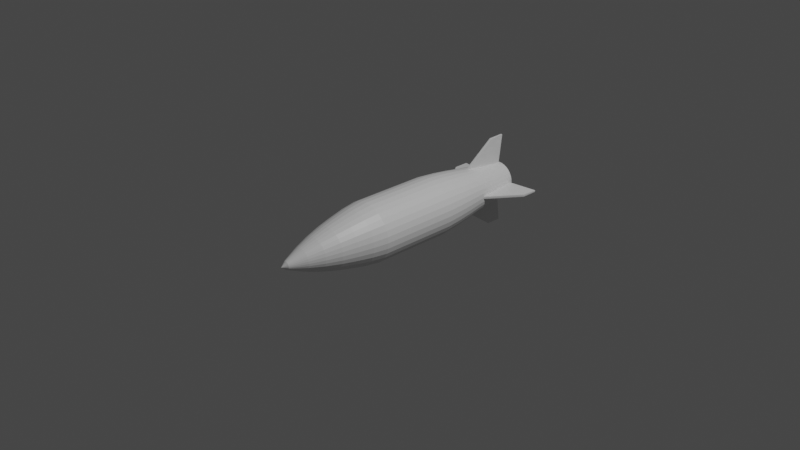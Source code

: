 # Source: bomb.blend  (saved by Blender 2.80.75; exported with 4.5.12 LTS)
import bpy
from mathutils import Matrix  # noqa: F401  (used for matrix-valued properties, if any)

bpy.ops.wm.read_factory_settings(use_empty=True)
scene = bpy.context.scene
scene.name = 'Scene'

# ---- collections
col_collection = bpy.data.collections.new('Collection'); scene.collection.children.link(col_collection)

# ---- materials (node trees are filled in below, after node groups)
mat_material = bpy.data.materials.new('Material')
mat_material.alpha_threshold = 0.0
mat_material.use_transparent_shadow = False
mat_material.line_color = (0.0, 0.0, 0.0, 1.0)

# ---- material node trees
mat_material.use_nodes = True; mat_material.node_tree.nodes.clear()
_N = mat_material.node_tree.nodes; _L = mat_material.node_tree.links
n0 = _N.new('ShaderNodeOutputMaterial'); n0.name = 'Material Output'; n0.location = (300, 300)
n1 = _N.new('ShaderNodeBsdfPrincipled'); n1.name = 'Principled BSDF'; n1.location = (10, 300)
n1.distribution = 'GGX'
n1.subsurface_method = 'BURLEY'
n1.inputs[2].default_value = 0.4
n1.inputs[3].default_value = 1.45
n1.inputs[27].default_value = (0.0, 0.0, 0.0, 1.0)
n1.inputs[28].default_value = 1.0
_L.new(n1.outputs[0], n0.inputs[0])
n0.is_active_output = True

# ---- world
world_world = bpy.data.worlds.new('World'); scene.world = world_world
world_world.use_nodes = True; world_world.node_tree.nodes.clear()
_N = world_world.node_tree.nodes; _L = world_world.node_tree.links
n0 = _N.new('ShaderNodeOutputWorld'); n0.name = 'World Output'; n0.location = (300, 300)
n1 = _N.new('ShaderNodeBackground'); n1.name = 'Background'; n1.location = (10, 300)
n1.inputs[0].default_value = (0.05088, 0.05088, 0.05088, 1.0)
_L.new(n1.outputs[0], n0.inputs[0])
n0.is_active_output = True
world_world.color = (0.05088, 0.05088, 0.05088)
world_world.use_sun_shadow = False
world_world.sun_shadow_jitter_overblur = 0.0

# ---- cameras
cam_camera = bpy.data.cameras.new('Camera')
cam_camera.clip_end = 100.0
cam_camera.ortho_scale = 7.314

# ---- lights
light_light = bpy.data.lights.new('Light', 'POINT')
light_light.transmission_factor = 0.0
light_light.energy = 1000.0
light_light.shadow_soft_size = 0.1
light_light.shadow_maximum_resolution = 0.006
light_light.use_absolute_resolution = True

# ---- meshes
me_cube = bpy.data.meshes.new('Cube')
me_cube.from_pydata([(0.3174, -0.4467, 0.06313), (0.3174, 0.4183, 0.06313), (0.299, -0.4467, 0.1238), (0.299, 0.4183, 0.1238), (0.2691, -0.4467, 0.1798), (0.2691, 0.4183, 0.1798), (0.2288, -0.4467, 0.2288), (0.2288, 0.4183, 0.2288), (0.1798, -0.4467, 0.2691), (0.1798, 0.4183, 0.2691), (0.1238, -0.4467, 0.299), (0.1238, 0.4183, 0.299), (0.06313, -0.4467, 0.3174), (0.06313, 0.4183, 0.3174), (0.009627, 1.472, 0.1866), (1.263e-09, 1.501, 1.816e-09), (0.1866, 1.472, 0.009627), (0.008637, -1.452, 0.04342), (0.01694, -1.452, 0.0409), (0.0246, -1.452, 0.03681), (0.03131, -1.452, 0.03131), (0.03681, -1.452, 0.0246), (0.0409, -1.452, 0.01694), (0.04342, -1.452, 0.008637), (0.1795, 0.9594, 0.1795), (0.2486, 0.9881, 0.01328), (0.09713, 0.9594, 0.2345), (0.141, 0.9594, 0.211), (0.211, 0.9594, 0.141), (0.2345, 0.9594, 0.09713), (0.01328, 0.9881, 0.2486), (0.2489, 0.9594, 0.04952), (0.04952, 0.9594, 0.2489), (-0.3174, -0.4467, 0.06313), (-0.3174, 0.4183, 0.06313), (-0.299, -0.4467, 0.1238), (-0.299, 0.4183, 0.1238), (-0.2691, -0.4467, 0.1798), (-0.2691, 0.4183, 0.1798), (-0.2288, -0.4467, 0.2288), (-0.2288, 0.4183, 0.2288), (-0.1798, -0.4467, 0.2691), (-0.1798, 0.4183, 0.2691), (-0.1238, -0.4467, 0.299), (-0.1238, 0.4183, 0.299), (-0.06313, -0.4467, 0.3174), (-0.06313, 0.4183, 0.3174), (1.379e-09, -0.4467, 0.3236), (1.379e-09, 0.4183, 0.3236), (1.379e-09, 1.472, 0.1875), (-0.009627, 1.472, 0.1866), (-0.1866, 1.472, 0.009627), (1.379e-09, -1.452, 0.04427), (-0.008637, -1.452, 0.04342), (-0.01694, -1.452, 0.0409), (-0.0246, -1.452, 0.03681), (-0.03131, -1.452, 0.03131), (-0.03681, -1.452, 0.0246), (-0.0409, -1.452, 0.01694), (-0.04342, -1.452, 0.008637), (-0.1795, 0.9594, 0.1795), (-0.2486, 0.9881, 0.01328), (-0.09713, 0.9594, 0.2345), (-0.141, 0.9594, 0.211), (-0.211, 0.9594, 0.141), (-0.2345, 0.9594, 0.09713), (1.379e-09, 0.9881, 0.2499), (-0.01328, 0.9881, 0.2486), (-0.2489, 0.9594, 0.04952), (-0.04952, 0.9594, 0.2489), (1.379e-09, 0.9594, 0.2538), (0.3236, -0.4467, -5.019e-10), (0.3236, 0.4183, -5.019e-10), (0.3174, -0.4467, -0.06313), (0.3174, 0.4183, -0.06313), (0.299, -0.4467, -0.1238), (0.299, 0.4183, -0.1238), (0.2691, -0.4467, -0.1798), (0.2691, 0.4183, -0.1798), (0.2288, -0.4467, -0.2288), (0.2288, 0.4183, -0.2288), (0.1798, -0.4467, -0.2691), (0.1798, 0.4183, -0.2691), (0.1238, -0.4467, -0.299), (0.1238, 0.4183, -0.299), (0.06313, -0.4467, -0.3174), (0.06313, 0.4183, -0.3174), (0.009627, 1.472, -0.1866), (0.1866, 1.472, -0.009627), (0.008637, -1.452, -0.04342), (0.01694, -1.452, -0.0409), (0.0246, -1.452, -0.03681), (0.03131, -1.452, -0.03131), (0.03681, -1.452, -0.0246), (0.0409, -1.452, -0.01694), (0.04342, -1.452, -0.008637), (0.04427, -1.452, -5.019e-10), (0.1795, 0.9594, -0.1795), (0.2486, 0.9881, -0.01328), (0.09713, 0.9594, -0.2345), (0.141, 0.9594, -0.211), (0.211, 0.9594, -0.141), (0.2345, 0.9594, -0.09713), (0.2538, 0.9594, -5.019e-10), (0.01328, 0.9881, -0.2486), (0.2489, 0.9594, -0.04952), (0.04952, 0.9594, -0.2489), (0.1875, 1.472, -5.019e-10), (0.2499, 0.9881, -5.019e-10), (1.379e-09, -1.508, -5.019e-10), (-0.3236, -0.4467, -5.019e-10), (-0.3236, 0.4183, -5.019e-10), (-0.3174, -0.4467, -0.06313), (-0.3174, 0.4183, -0.06313), (-0.299, -0.4467, -0.1238), (-0.299, 0.4183, -0.1238), (-0.2691, -0.4467, -0.1798), (-0.2691, 0.4183, -0.1798), (-0.2288, -0.4467, -0.2288), (-0.2288, 0.4183, -0.2288), (-0.1798, -0.4467, -0.2691), (-0.1798, 0.4183, -0.2691), (-0.1238, -0.4467, -0.299), (-0.1238, 0.4183, -0.299), (-0.06313, -0.4467, -0.3174), (-0.06313, 0.4183, -0.3174), (1.379e-09, -0.4467, -0.3236), (1.379e-09, 0.4183, -0.3236), (1.379e-09, 1.472, -0.1875), (-0.009627, 1.472, -0.1866), (-0.1866, 1.472, -0.009627), (1.379e-09, -1.452, -0.04427), (-0.008637, -1.452, -0.04342), (-0.01694, -1.452, -0.0409), (-0.0246, -1.452, -0.03681), (-0.03131, -1.452, -0.03131), (-0.03681, -1.452, -0.0246), (-0.0409, -1.452, -0.01694), (-0.04342, -1.452, -0.008637), (-0.04427, -1.452, -5.019e-10), (-0.1795, 0.9594, -0.1795), (-0.2486, 0.9881, -0.01328), (-0.09713, 0.9594, -0.2345), (-0.141, 0.9594, -0.211), (-0.211, 0.9594, -0.141), (-0.2345, 0.9594, -0.09713), (-0.2538, 0.9594, -5.019e-10), (1.379e-09, 0.9881, -0.2499), (-0.01328, 0.9881, -0.2486), (-0.2489, 0.9594, -0.04952), (-0.04952, 0.9594, -0.2489), (-0.1875, 1.472, -5.019e-10), (1.379e-09, 0.9594, -0.2538), (-0.2499, 0.9881, -5.019e-10), (0.5064, 1.513, -5.019e-10), (0.5017, 1.34, -5.019e-10), (1.379e-09, 1.513, 0.5064), (1.379e-09, 1.34, 0.5017), (0.5054, 1.513, 0.009627), (0.5004, 1.34, 0.01281), (0.01281, 1.34, 0.5004), (0.009627, 1.513, 0.5054), (-0.5064, 1.513, -5.019e-10), (-0.5017, 1.34, -5.019e-10), (-0.5054, 1.513, 0.009627), (-0.5004, 1.34, 0.01281), (-0.01281, 1.34, 0.5004), (-0.009627, 1.513, 0.5054), (1.379e-09, 1.513, -0.5064), (1.379e-09, 1.34, -0.5017), (0.5054, 1.513, -0.009627), (0.5004, 1.34, -0.01281), (0.01281, 1.34, -0.5004), (0.009627, 1.513, -0.5054), (-0.5054, 1.513, -0.009627), (-0.5004, 1.34, -0.01281), (-0.01281, 1.34, -0.5004), (-0.009627, 1.513, -0.5054), (9.279e-10, -0.9434, 0.2292), (9.041e-10, -0.7761, 0.2677), (1.376e-09, -1.275, 0.1212), (1.229e-09, -1.113, 0.1796), (0.2677, -0.7761, -4.426e-10), (0.2292, -0.9434, -2.323e-10), (0.1796, -1.113, 1.691e-10), (0.1212, -1.275, 9.708e-11), (0.1487, -0.7761, 0.2225), (0.1273, -0.9434, 0.1906), (0.09979, -1.113, 0.1493), (0.06735, -1.275, 0.1008), (0.1762, -1.113, 0.03504), (0.1189, -1.275, 0.02365), (0.2625, -0.7761, 0.05222), (0.2248, -0.9434, 0.04471), (0.2473, -0.7761, 0.1024), (0.2117, -0.9434, 0.0877), (0.1659, -1.113, 0.06874), (0.112, -1.275, 0.04639), (0.04639, -1.275, 0.112), (0.06874, -1.113, 0.1659), (0.0877, -0.9434, 0.2117), (0.1024, -0.7761, 0.2473), (0.05222, -0.7761, 0.2625), (0.04471, -0.9434, 0.2248), (0.03504, -1.113, 0.1762), (0.02365, -1.275, 0.1189), (0.1008, -1.275, 0.06735), (0.1493, -1.113, 0.09979), (0.1906, -0.9434, 0.1273), (0.2225, -0.7761, 0.1487), (0.1893, -0.7761, 0.1893), (0.1621, -0.9434, 0.1621), (0.127, -1.113, 0.127), (0.08572, -1.275, 0.08572), (-0.2292, -0.9434, -2.323e-10), (-0.2677, -0.7761, -4.426e-10), (-0.1212, -1.275, 9.708e-11), (-0.1796, -1.113, 1.691e-10), (-0.1273, -0.9434, 0.1906), (-0.1487, -0.7761, 0.2225), (-0.06735, -1.275, 0.1008), (-0.09979, -1.113, 0.1493), (-0.1189, -1.275, 0.02365), (-0.1762, -1.113, 0.03504), (-0.2248, -0.9434, 0.04471), (-0.2625, -0.7761, 0.05222), (-0.2117, -0.9434, 0.0877), (-0.2473, -0.7761, 0.1024), (-0.112, -1.275, 0.04639), (-0.1659, -1.113, 0.06874), (-0.06874, -1.113, 0.1659), (-0.04639, -1.275, 0.112), (-0.1024, -0.7761, 0.2473), (-0.0877, -0.9434, 0.2117), (-0.04471, -0.9434, 0.2248), (-0.05222, -0.7761, 0.2625), (-0.02365, -1.275, 0.1189), (-0.03504, -1.113, 0.1762), (-0.1493, -1.113, 0.09979), (-0.1008, -1.275, 0.06735), (-0.2225, -0.7761, 0.1487), (-0.1906, -0.9434, 0.1273), (-0.1621, -0.9434, 0.1621), (-0.1893, -0.7761, 0.1893), (-0.08572, -1.275, 0.08572), (-0.127, -1.113, 0.127), (9.041e-10, -0.7761, -0.2677), (9.279e-10, -0.9434, -0.2292), (1.229e-09, -1.113, -0.1796), (1.376e-09, -1.275, -0.1212), (0.1273, -0.9434, -0.1906), (0.1487, -0.7761, -0.2225), (0.06735, -1.275, -0.1008), (0.09979, -1.113, -0.1493), (0.1189, -1.275, -0.02365), (0.1762, -1.113, -0.03504), (0.2248, -0.9434, -0.04471), (0.2625, -0.7761, -0.05222), (0.2117, -0.9434, -0.0877), (0.2473, -0.7761, -0.1024), (0.112, -1.275, -0.04639), (0.1659, -1.113, -0.06874), (0.06874, -1.113, -0.1659), (0.04639, -1.275, -0.112), (0.1024, -0.7761, -0.2473), (0.0877, -0.9434, -0.2117), (0.04471, -0.9434, -0.2248), (0.05222, -0.7761, -0.2625), (0.02365, -1.275, -0.1189), (0.03504, -1.113, -0.1762), (0.1493, -1.113, -0.09979), (0.1008, -1.275, -0.06735), (0.2225, -0.7761, -0.1487), (0.1906, -0.9434, -0.1273), (0.1621, -0.9434, -0.1621), (0.1893, -0.7761, -0.1893), (0.08572, -1.275, -0.08572), (0.127, -1.113, -0.127), (-0.1487, -0.7761, -0.2225), (-0.1273, -0.9434, -0.1906), (-0.09979, -1.113, -0.1493), (-0.06735, -1.275, -0.1008), (-0.1762, -1.113, -0.03504), (-0.1189, -1.275, -0.02365), (-0.2625, -0.7761, -0.05222), (-0.2248, -0.9434, -0.04471), (-0.2473, -0.7761, -0.1024), (-0.2117, -0.9434, -0.0877), (-0.1659, -1.113, -0.06874), (-0.112, -1.275, -0.04639), (-0.04639, -1.275, -0.112), (-0.06874, -1.113, -0.1659), (-0.0877, -0.9434, -0.2117), (-0.1024, -0.7761, -0.2473), (-0.05222, -0.7761, -0.2625), (-0.04471, -0.9434, -0.2248), (-0.03504, -1.113, -0.1762), (-0.02365, -1.275, -0.1189), (-0.1008, -1.275, -0.06735), (-0.1493, -1.113, -0.09979), (-0.1906, -0.9434, -0.1273), (-0.2225, -0.7761, -0.1487), (-0.1893, -0.7761, -0.1893), (-0.1621, -0.9434, -0.1621), (-0.127, -1.113, -0.127), (-0.08572, -1.275, -0.08572), (0.05875, -0.6114, 0.2953), (1.148e-09, -0.6114, 0.3011), (-0.05875, -0.6114, 0.2953), (0.3011, -0.6114, -4.889e-10), (0.2953, -0.6114, 0.05875), (0.2953, -0.6114, -0.05875), (0.1673, -0.6114, 0.2504), (0.1152, -0.6114, 0.2782), (0.2129, -0.6114, 0.2129), (0.2782, -0.6114, 0.1152), (0.2504, -0.6114, 0.1673), (-0.3011, -0.6114, -4.889e-10), (-0.2953, -0.6114, 0.05875), (-0.2953, -0.6114, -0.05875), (-0.1673, -0.6114, 0.2504), (-0.1152, -0.6114, 0.2782), (-0.2129, -0.6114, 0.2129), (-0.2782, -0.6114, 0.1152), (-0.2504, -0.6114, 0.1673), (0.05875, -0.6114, -0.2953), (1.148e-09, -0.6114, -0.3011), (-0.05875, -0.6114, -0.2953), (0.1673, -0.6114, -0.2504), (0.1152, -0.6114, -0.2782), (0.2129, -0.6114, -0.2129), (0.2782, -0.6114, -0.1152), (0.2504, -0.6114, -0.1673), (-0.1673, -0.6114, -0.2504), (-0.1152, -0.6114, -0.2782), (-0.2129, -0.6114, -0.2129), (-0.2782, -0.6114, -0.1152), (-0.2504, -0.6114, -0.1673), (0.2834, 0.5987, 0.1174), (0.2614, 0.779, 0.1083), (0.1704, 0.5987, 0.255), (0.1572, 0.779, 0.2353), (0.2001, 0.779, 0.2001), (0.2169, 0.5987, 0.2169), (0.2775, 0.779, 0.0552), (0.3008, 0.5987, 0.05983), (0.1083, 0.779, 0.2614), (0.1174, 0.5987, 0.2834), (0.2353, 0.779, 0.1572), (0.255, 0.5987, 0.1704), (0.2829, 0.779, -5.265e-10), (0.3067, 0.5987, -4.823e-10), (1.379e-09, 0.779, 0.2829), (1.418e-09, 0.5987, 0.3067), (0.05983, 0.5987, 0.3008), (0.0552, 0.779, 0.2775), (-0.2834, 0.5987, 0.1174), (-0.2614, 0.779, 0.1083), (-0.1704, 0.5987, 0.255), (-0.1572, 0.779, 0.2353), (-0.2001, 0.779, 0.2001), (-0.2169, 0.5987, 0.2169), (-0.2775, 0.779, 0.0552), (-0.3008, 0.5987, 0.05983), (-0.1083, 0.779, 0.2614), (-0.1174, 0.5987, 0.2834), (-0.2353, 0.779, 0.1572), (-0.255, 0.5987, 0.1704), (-0.2829, 0.779, -5.265e-10), (-0.3067, 0.5987, -4.823e-10), (-0.05983, 0.5987, 0.3008), (-0.0552, 0.779, 0.2775), (0.2834, 0.5987, -0.1174), (0.2614, 0.779, -0.1083), (0.1704, 0.5987, -0.255), (0.1572, 0.779, -0.2353), (0.2001, 0.779, -0.2001), (0.2169, 0.5987, -0.2169), (0.2775, 0.779, -0.0552), (0.3008, 0.5987, -0.05983), (0.1083, 0.779, -0.2614), (0.1174, 0.5987, -0.2834), (0.2353, 0.779, -0.1572), (0.255, 0.5987, -0.1704), (1.379e-09, 0.779, -0.2829), (1.418e-09, 0.5987, -0.3067), (0.05983, 0.5987, -0.3008), (0.0552, 0.779, -0.2775), (-0.2834, 0.5987, -0.1174), (-0.2614, 0.779, -0.1083), (-0.1704, 0.5987, -0.255), (-0.1572, 0.779, -0.2353), (-0.2001, 0.779, -0.2001), (-0.2169, 0.5987, -0.2169), (-0.2775, 0.779, -0.0552), (-0.3008, 0.5987, -0.05983), (-0.1083, 0.779, -0.2614), (-0.1174, 0.5987, -0.2834), (-0.2353, 0.779, -0.1572), (-0.255, 0.5987, -0.1704), (-0.05983, 0.5987, -0.3008), (-0.0552, 0.779, -0.2775), (1.379e-09, 1.501, 0.184), (0.0359, 1.501, 0.1805), (0.07042, 1.501, 0.17), (0.1022, 1.501, 0.153), (0.1301, 1.501, 0.1301), (0.153, 1.501, 0.1022), (0.17, 1.501, 0.07042), (0.1805, 1.501, 0.0359), (0.184, 1.501, -5.019e-10), (-0.0359, 1.501, 0.1805), (-0.07042, 1.501, 0.17), (-0.1022, 1.501, 0.153), (-0.1301, 1.501, 0.1301), (-0.153, 1.501, 0.1022), (-0.17, 1.501, 0.07042), (-0.1805, 1.501, 0.0359), (-0.184, 1.501, -5.019e-10), (1.379e-09, 1.501, -0.184), (0.0359, 1.501, -0.1805), (0.07042, 1.501, -0.17), (0.1022, 1.501, -0.153), (0.1301, 1.501, -0.1301), (0.153, 1.501, -0.1022), (0.17, 1.501, -0.07042), (0.1805, 1.501, -0.0359), (-0.0359, 1.501, -0.1805), (-0.07042, 1.501, -0.17), (-0.1022, 1.501, -0.153), (-0.1301, 1.501, -0.1301), (-0.153, 1.501, -0.1022), (-0.17, 1.501, -0.07042), (-0.1805, 1.501, -0.0359)], [], [(191, 197, 22, 23), (198, 205, 17, 18), (71, 72, 1, 0), (0, 1, 3, 2), (2, 3, 5, 4), (309, 310, 192, 182), (4, 5, 7, 6), (6, 7, 9, 8), (8, 9, 11, 10), (10, 11, 13, 12), (189, 198, 18, 19), (12, 13, 48, 47), (193, 195, 196, 190), (200, 203, 204, 199), (208, 211, 212, 207), (312, 313, 201, 186), (109, 17, 52), (109, 18, 17), (109, 19, 18), (109, 20, 19), (109, 21, 20), (109, 22, 21), (109, 23, 22), (109, 96, 23), (147, 148, 176, 169), (107, 16, 158, 154), (341, 342, 24, 27), (352, 355, 32, 70), (348, 339, 29, 28), (346, 341, 27, 26), (344, 350, 103, 31), (342, 348, 28, 24), (355, 346, 26, 32), (339, 344, 31, 29), (49, 14, 403, 402), (16, 107, 410, 409), (30, 66, 70, 32), (108, 25, 31, 103), (222, 59, 58, 228), (231, 54, 53, 236), (110, 33, 34, 111), (33, 35, 36, 34), (35, 37, 38, 36), (205, 180, 52, 17), (37, 39, 40, 38), (39, 41, 42, 40), (41, 43, 44, 42), (43, 45, 46, 44), (220, 55, 54, 231), (45, 47, 48, 46), (224, 223, 229, 226), (233, 230, 237, 234), (241, 238, 245, 242), (320, 219, 232, 321), (109, 52, 53), (109, 53, 54), (109, 54, 55), (109, 55, 56), (109, 56, 57), (109, 57, 58), (109, 58, 59), (109, 59, 139), (128, 87, 173, 168), (153, 61, 165, 163), (359, 63, 60, 360), (352, 70, 69, 371), (366, 64, 65, 357), (364, 62, 63, 359), (362, 68, 146, 368), (360, 60, 64, 366), (371, 69, 62, 364), (357, 65, 68, 362), (49, 402, 411, 50), (51, 417, 418, 151), (67, 69, 70, 66), (153, 146, 68, 61), (254, 95, 94, 260), (263, 90, 89, 268), (71, 73, 74, 72), (73, 75, 76, 74), (75, 77, 78, 76), (328, 251, 264, 329), (77, 79, 80, 78), (79, 81, 82, 80), (81, 83, 84, 82), (83, 85, 86, 84), (252, 91, 90, 263), (85, 126, 127, 86), (256, 255, 261, 258), (265, 262, 269, 266), (273, 270, 277, 274), (185, 191, 23, 96), (109, 131, 89), (109, 89, 90), (109, 90, 91), (109, 91, 92), (109, 92, 93), (109, 93, 94), (109, 94, 95), (109, 95, 96), (151, 130, 174, 162), (14, 49, 156, 161), (375, 100, 97, 376), (384, 152, 106, 387), (382, 101, 102, 373), (380, 99, 100, 375), (378, 105, 103, 350), (376, 97, 101, 382), (387, 106, 99, 380), (373, 102, 105, 378), (128, 419, 420, 87), (88, 426, 410, 107), (104, 106, 152, 147), (108, 103, 105, 98), (283, 289, 137, 138), (290, 297, 132, 133), (110, 111, 113, 112), (112, 113, 115, 114), (114, 115, 117, 116), (268, 89, 131, 249), (116, 117, 119, 118), (118, 119, 121, 120), (120, 121, 123, 122), (122, 123, 125, 124), (281, 290, 133, 134), (124, 125, 127, 126), (285, 287, 288, 282), (292, 295, 296, 291), (300, 303, 304, 299), (216, 139, 59, 222), (109, 132, 131), (109, 133, 132), (109, 134, 133), (109, 135, 134), (109, 136, 135), (109, 137, 136), (109, 138, 137), (109, 139, 138), (67, 66, 157, 166), (391, 392, 140, 143), (384, 401, 150, 152), (398, 389, 145, 144), (396, 391, 143, 142), (394, 368, 146, 149), (392, 398, 144, 140), (401, 396, 142, 150), (389, 394, 149, 145), (128, 129, 427, 419), (130, 151, 418, 433), (148, 147, 152, 150), (153, 141, 149, 146), (88, 107, 154, 170), (66, 30, 160, 157), (141, 153, 163, 175), (104, 147, 169, 172), (25, 108, 155, 159), (108, 98, 171, 155), (49, 50, 167, 156), (51, 151, 162, 164), (129, 128, 168, 177), (214, 217, 223, 224), (216, 283, 138, 139), (337, 335, 302, 301), (298, 305, 135, 136), (334, 327, 294, 293), (336, 337, 301, 286), (319, 336, 286, 284), (279, 292, 291, 280), (335, 333, 278, 302), (266, 269, 248, 247), (327, 326, 246, 294), (287, 300, 299, 288), (289, 298, 136, 137), (303, 279, 280, 304), (305, 281, 134, 135), (183, 193, 190, 184), (309, 182, 257, 311), (333, 334, 293, 278), (332, 272, 275, 330), (271, 93, 92, 276), (329, 264, 267, 325), (331, 259, 272, 332), (311, 257, 259, 331), (250, 253, 262, 265), (276, 92, 91, 252), (295, 247, 248, 296), (297, 249, 131, 132), (258, 261, 270, 273), (260, 94, 93, 271), (330, 275, 251, 328), (274, 277, 253, 250), (317, 319, 284, 215), (214, 285, 282, 217), (325, 267, 246, 326), (324, 240, 243, 322), (239, 57, 56, 244), (321, 232, 235, 308), (323, 227, 240, 324), (318, 225, 227, 323), (218, 221, 230, 233), (244, 56, 55, 220), (203, 178, 181, 204), (236, 53, 52, 180), (226, 229, 238, 241), (228, 58, 57, 239), (322, 243, 219, 320), (242, 245, 221, 218), (183, 184, 255, 256), (185, 96, 95, 254), (317, 215, 225, 318), (316, 314, 210, 209), (206, 213, 20, 21), (313, 306, 202, 201), (315, 316, 209, 194), (310, 315, 194, 192), (187, 200, 199, 188), (314, 312, 186, 210), (308, 235, 179, 307), (234, 237, 181, 178), (195, 208, 207, 196), (197, 206, 21, 22), (211, 187, 188, 212), (213, 189, 19, 20), (285, 214, 215, 284), (283, 216, 217, 282), (303, 300, 301, 302), (305, 298, 299, 304), (295, 292, 293, 294), (297, 290, 291, 296), (287, 285, 284, 286), (289, 283, 282, 288), (279, 303, 302, 278), (281, 305, 304, 280), (247, 295, 294, 246), (249, 297, 296, 248), (300, 287, 286, 301), (298, 289, 288, 299), (292, 279, 278, 293), (290, 281, 280, 291), (183, 256, 257, 182), (185, 254, 255, 184), (273, 274, 275, 272), (271, 276, 277, 270), (265, 266, 267, 264), (263, 268, 269, 262), (256, 258, 259, 257), (254, 260, 261, 255), (274, 250, 251, 275), (276, 252, 253, 277), (266, 247, 246, 267), (268, 249, 248, 269), (258, 273, 272, 259), (260, 271, 270, 261), (250, 265, 264, 251), (252, 263, 262, 253), (214, 224, 225, 215), (216, 222, 223, 217), (241, 242, 243, 240), (239, 244, 245, 238), (233, 234, 235, 232), (231, 236, 237, 230), (224, 226, 227, 225), (222, 228, 229, 223), (242, 218, 219, 243), (244, 220, 221, 245), (234, 178, 179, 235), (236, 180, 181, 237), (226, 241, 240, 227), (228, 239, 238, 229), (218, 233, 232, 219), (220, 231, 230, 221), (193, 183, 182, 192), (191, 185, 184, 190), (211, 208, 209, 210), (213, 206, 207, 212), (203, 200, 201, 202), (205, 198, 199, 204), (195, 193, 192, 194), (197, 191, 190, 196), (187, 211, 210, 186), (189, 213, 212, 188), (178, 203, 202, 179), (180, 205, 204, 181), (208, 195, 194, 209), (206, 197, 196, 207), (200, 187, 186, 201), (198, 189, 188, 199), (306, 307, 179, 202), (12, 47, 307, 306), (45, 308, 307, 47), (6, 8, 312, 314), (0, 2, 315, 310), (2, 4, 316, 315), (10, 12, 306, 313), (4, 6, 314, 316), (110, 317, 318, 33), (39, 322, 320, 41), (33, 318, 323, 35), (35, 323, 324, 37), (43, 321, 308, 45), (37, 324, 322, 39), (85, 325, 326, 126), (110, 112, 319, 317), (79, 330, 328, 81), (73, 311, 331, 75), (75, 331, 332, 77), (83, 329, 325, 85), (77, 332, 330, 79), (120, 122, 334, 333), (71, 309, 311, 73), (124, 126, 326, 327), (118, 120, 333, 335), (112, 114, 336, 319), (114, 116, 337, 336), (122, 124, 327, 334), (116, 118, 335, 337), (81, 328, 329, 83), (41, 320, 321, 43), (8, 10, 313, 312), (71, 0, 310, 309), (115, 113, 395, 388), (388, 395, 394, 389), (125, 123, 397, 400), (400, 397, 396, 401), (119, 117, 399, 393), (393, 399, 398, 392), (113, 111, 369, 395), (395, 369, 368, 394), (123, 121, 390, 397), (397, 390, 391, 396), (117, 115, 388, 399), (399, 388, 389, 398), (127, 125, 400, 385), (385, 400, 401, 384), (121, 119, 393, 390), (390, 393, 392, 391), (76, 372, 379, 74), (372, 373, 378, 379), (86, 386, 381, 84), (386, 387, 380, 381), (80, 377, 383, 78), (377, 376, 382, 383), (74, 379, 351, 72), (379, 378, 350, 351), (84, 381, 374, 82), (381, 380, 375, 374), (78, 383, 372, 76), (383, 382, 373, 372), (127, 385, 386, 86), (385, 384, 387, 386), (82, 374, 377, 80), (374, 375, 376, 377), (36, 356, 363, 34), (356, 357, 362, 363), (46, 370, 365, 44), (370, 371, 364, 365), (40, 361, 367, 38), (361, 360, 366, 367), (34, 363, 369, 111), (363, 362, 368, 369), (44, 365, 358, 42), (365, 364, 359, 358), (38, 367, 356, 36), (367, 366, 357, 356), (48, 353, 370, 46), (353, 352, 371, 370), (42, 358, 361, 40), (358, 359, 360, 361), (3, 1, 345, 338), (338, 345, 344, 339), (13, 11, 347, 354), (354, 347, 346, 355), (7, 5, 349, 343), (343, 349, 348, 342), (1, 72, 351, 345), (345, 351, 350, 344), (11, 9, 340, 347), (347, 340, 341, 346), (5, 3, 338, 349), (349, 338, 339, 348), (48, 13, 354, 353), (353, 354, 355, 352), (9, 7, 343, 340), (340, 343, 342, 341), (30, 14, 161, 160), (98, 88, 170, 171), (148, 129, 177, 176), (16, 25, 159, 158), (130, 141, 175, 174), (50, 67, 166, 167), (61, 51, 164, 165), (169, 176, 177, 168), (175, 163, 162, 174), (169, 168, 173, 172), (171, 170, 154, 155), (157, 156, 167, 166), (165, 164, 162, 163), (157, 160, 161, 156), (159, 155, 154, 158), (129, 148, 150, 427), (141, 130, 433, 149), (143, 140, 430, 429), (144, 145, 432, 431), (142, 143, 429, 428), (87, 104, 172, 173), (140, 144, 431, 430), (150, 142, 428, 427), (145, 149, 433, 432), (87, 420, 106, 104), (98, 105, 426, 88), (100, 422, 423, 97), (101, 424, 425, 102), (99, 421, 422, 100), (97, 423, 424, 101), (106, 420, 421, 99), (102, 425, 426, 105), (50, 411, 69, 67), (61, 68, 417, 51), (63, 413, 414, 60), (64, 415, 416, 65), (62, 412, 413, 63), (60, 414, 415, 64), (69, 411, 412, 62), (65, 416, 417, 68), (14, 30, 32, 403), (25, 16, 409, 31), (27, 24, 406, 405), (28, 29, 408, 407), (26, 27, 405, 404), (24, 28, 407, 406), (32, 26, 404, 403), (29, 31, 409, 408), (15, 402, 403), (15, 403, 404), (15, 404, 405), (15, 405, 406), (15, 406, 407), (15, 407, 408), (15, 408, 409), (15, 409, 410), (15, 411, 402), (15, 412, 411), (15, 413, 412), (15, 414, 413), (15, 415, 414), (15, 416, 415), (15, 417, 416), (15, 418, 417), (15, 420, 419), (15, 421, 420), (15, 422, 421), (15, 423, 422), (15, 424, 423), (15, 425, 424), (15, 426, 425), (15, 410, 426), (15, 419, 427), (15, 427, 428), (15, 428, 429), (15, 429, 430), (15, 430, 431), (15, 431, 432), (15, 432, 433), (15, 433, 418)])
_uv = me_cube.uv_layers.new(name='UVMap')
_uv.uv.foreach_set('vector', [0.2628, 0.07364, 0.2559, 0.0684, 0.3041, 0.02091, 0.306, 0.0232, 0.2317, 0.04113, 0.2268, 0.03272, 0.2978, 0.006123, 0.2985, 0.009497, 0.1892, 0.356, 0.2083, 0.6288, 0.1887, 0.6339, 0.1684, 0.3547, 0.1684, 0.3547, 0.1887, 0.6339, 0.1685, 0.6394, 0.1469, 0.3531, 0.1469, 0.3531, 0.1685, 0.6394, 0.1476, 0.6454, 0.1248, 0.3513, 0.1943, 0.3021, 0.1746, 0.2993, 0.1864, 0.2421, 0.2042, 0.2464, 0.1248, 0.3513, 0.1476, 0.6454, 0.1259, 0.6519, 0.1019, 0.3492, 0.1019, 0.3492, 0.1259, 0.6519, 0.1033, 0.6587, 0.07806, 0.3469, 0.07806, 0.3469, 0.1033, 0.6587, 0.07961, 0.6658, 0.05324, 0.3444, 0.05324, 0.3444, 0.07961, 0.6658, 0.05478, 0.673, 0.02731, 0.3418, 0.2372, 0.0489, 0.2317, 0.04113, 0.2985, 0.009497, 0.2995, 0.01267, 0.02731, 0.3418, 0.05478, 0.673, 0.02875, 0.6798, 0.0001943, 0.3393, 0.205, 0.184, 0.1898, 0.1779, 0.2196, 0.1198, 0.2308, 0.1262, 0.1274, 0.1429, 0.1113, 0.131, 0.1662, 0.07401, 0.1764, 0.08527, 0.1745, 0.1708, 0.159, 0.1626, 0.1976, 0.1045, 0.2086, 0.1126, 0.08922, 0.2821, 0.06559, 0.2761, 0.09019, 0.2078, 0.1107, 0.2167, 0.3276, 0.006378, 0.2978, 0.006123, 0.2974, 0.002571, 0.3276, 0.006378, 0.2985, 0.009497, 0.2978, 0.006123, 0.3276, 0.006378, 0.2995, 0.01267, 0.2985, 0.009497, 0.3276, 0.006378, 0.3008, 0.01564, 0.2995, 0.01267, 0.3276, 0.006378, 0.3023, 0.01839, 0.3008, 0.01564, 0.3276, 0.006378, 0.3041, 0.02091, 0.3023, 0.01839, 0.3276, 0.006378, 0.306, 0.0232, 0.3041, 0.02091, 0.3276, 0.006378, 0.3081, 0.02525, 0.306, 0.0232, 0.8043, 0.8848, 0.8002, 0.8856, 0.7813, 0.7495, 0.7853, 0.7488, 0.7633, 0.2943, 0.7601, 0.2942, 0.7746, 0.1909, 0.7777, 0.1912, 0.1693, 0.7847, 0.1856, 0.7716, 0.2297, 0.8183, 0.2191, 0.8321, 0.117, 0.835, 0.1351, 0.8161, 0.1987, 0.864, 0.191, 0.8813, 0.2013, 0.76, 0.2166, 0.7497, 0.2514, 0.7948, 0.2405, 0.8059, 0.1526, 0.7994, 0.1693, 0.7847, 0.2191, 0.8321, 0.2087, 0.8473, 0.2315, 0.7406, 0.2461, 0.7325, 0.2728, 0.7762, 0.2624, 0.7849, 0.1856, 0.7716, 0.2013, 0.76, 0.2405, 0.8059, 0.2297, 0.8183, 0.1351, 0.8161, 0.1526, 0.7994, 0.2087, 0.8473, 0.1987, 0.864, 0.2166, 0.7497, 0.2315, 0.7406, 0.2624, 0.7849, 0.2514, 0.7948, 0.3659, 0.9035, 0.3609, 0.9032, 0.3608, 0.8925, 0.367, 0.8941, 0.3423, 0.8431, 0.3433, 0.8418, 0.347, 0.8443, 0.3445, 0.8502, 0.2044, 0.879, 0.2029, 0.8845, 0.191, 0.8813, 0.1987, 0.864, 0.2773, 0.7814, 0.2752, 0.7835, 0.2624, 0.7849, 0.2728, 0.7762, 0.3974, 0.0686, 0.3504, 0.0215, 0.3521, 0.01906, 0.4039, 0.06287, 0.4261, 0.03382, 0.3569, 0.007219, 0.3573, 0.003785, 0.4305, 0.02502, 0.4919, 0.3433, 0.5123, 0.3403, 0.5166, 0.617, 0.497, 0.614, 0.5123, 0.3403, 0.5333, 0.3371, 0.5367, 0.6205, 0.5166, 0.617, 0.5333, 0.3371, 0.5549, 0.3335, 0.5575, 0.6245, 0.5367, 0.6205, 0.2268, 0.03272, 0.2225, 0.02369, 0.2974, 0.002571, 0.2978, 0.006123, 0.5549, 0.3335, 0.5772, 0.3296, 0.5792, 0.6288, 0.5575, 0.6245, 0.5772, 0.3296, 0.6004, 0.3254, 0.6017, 0.6335, 0.5792, 0.6288, 0.6004, 0.3254, 0.6245, 0.321, 0.6253, 0.6384, 0.6017, 0.6335, 0.6245, 0.321, 0.6496, 0.3164, 0.6501, 0.6433, 0.6253, 0.6384, 0.4212, 0.042, 0.3561, 0.01048, 0.3569, 0.007219, 0.4261, 0.03382, 0.6496, 0.3164, 0.676, 0.3119, 0.676, 0.6479, 0.6501, 0.6433, 0.463, 0.1743, 0.4332, 0.1186, 0.4438, 0.1115, 0.4776, 0.1671, 0.5372, 0.1281, 0.4845, 0.07418, 0.4938, 0.06232, 0.5524, 0.1152, 0.4923, 0.159, 0.4544, 0.1036, 0.4647, 0.09476, 0.5071, 0.1499, 0.5845, 0.2628, 0.5587, 0.2001, 0.5782, 0.1899, 0.6071, 0.2552, 0.3276, 0.006378, 0.3575, 0.0001943, 0.3573, 0.003785, 0.3276, 0.006378, 0.3573, 0.003785, 0.3569, 0.007219, 0.3276, 0.006378, 0.3569, 0.007219, 0.3561, 0.01048, 0.3276, 0.006378, 0.3561, 0.01048, 0.355, 0.01354, 0.3276, 0.006378, 0.355, 0.01354, 0.3537, 0.01641, 0.3276, 0.006378, 0.3537, 0.01641, 0.3521, 0.01906, 0.3276, 0.006378, 0.3521, 0.01906, 0.3504, 0.0215, 0.3276, 0.006378, 0.3504, 0.0215, 0.3484, 0.0237, 0.7633, 0.5915, 0.7663, 0.5907, 0.7808, 0.694, 0.7777, 0.6946, 0.8043, 0.2963, 0.8086, 0.2966, 0.7893, 0.4327, 0.7853, 0.4323, 0.5489, 0.7602, 0.5058, 0.8088, 0.495, 0.7971, 0.5324, 0.7493, 0.6028, 0.8035, 0.5368, 0.854, 0.5273, 0.8374, 0.584, 0.787, 0.5165, 0.7397, 0.484, 0.7868, 0.4728, 0.7777, 0.5009, 0.7315, 0.5661, 0.7726, 0.5165, 0.8219, 0.5058, 0.8088, 0.5489, 0.7602, 0.4858, 0.7243, 0.4615, 0.7697, 0.4508, 0.763, 0.471, 0.7182, 0.5324, 0.7493, 0.495, 0.7971, 0.484, 0.7868, 0.5165, 0.7397, 0.584, 0.787, 0.5273, 0.8374, 0.5165, 0.8219, 0.5661, 0.7726, 0.5009, 0.7315, 0.4728, 0.7777, 0.4615, 0.7697, 0.4858, 0.7243, 0.3659, 0.9035, 0.367, 0.8941, 0.3671, 0.8944, 0.3703, 0.9028, 0.3957, 0.8352, 0.3944, 0.842, 0.3916, 0.8369, 0.3948, 0.8342, 0.5232, 0.8535, 0.5273, 0.8374, 0.5368, 0.854, 0.5254, 0.8587, 0.4472, 0.7685, 0.4508, 0.763, 0.4615, 0.7697, 0.4495, 0.7701, 0.2771, 0.08226, 0.3104, 0.02705, 0.3128, 0.0286, 0.2845, 0.08566, 0.3153, 0.09348, 0.3232, 0.03227, 0.3259, 0.03254, 0.3231, 0.09402, 0.1892, 0.356, 0.2093, 0.3569, 0.2276, 0.6243, 0.2083, 0.6288, 0.2093, 0.3569, 0.2289, 0.3576, 0.2463, 0.6203, 0.2276, 0.6243, 0.2289, 0.3576, 0.2482, 0.3581, 0.2647, 0.6168, 0.2463, 0.6203, 0.2865, 0.3094, 0.2886, 0.2582, 0.3049, 0.2588, 0.3042, 0.3096, 0.2482, 0.3581, 0.2672, 0.3584, 0.2828, 0.6139, 0.2647, 0.6168, 0.2672, 0.3584, 0.2859, 0.3584, 0.3005, 0.6115, 0.2828, 0.6139, 0.2859, 0.3584, 0.3045, 0.3582, 0.3181, 0.6095, 0.3005, 0.6115, 0.3045, 0.3582, 0.3229, 0.3578, 0.3355, 0.608, 0.3181, 0.6095, 0.3075, 0.09238, 0.3205, 0.03173, 0.3232, 0.03227, 0.3153, 0.09348, 0.3229, 0.3578, 0.3413, 0.3571, 0.3529, 0.6069, 0.3355, 0.608, 0.2347, 0.1938, 0.2534, 0.1363, 0.2648, 0.1403, 0.2494, 0.1975, 0.3068, 0.2054, 0.3103, 0.1491, 0.3217, 0.1496, 0.321, 0.2058, 0.2639, 0.2004, 0.2762, 0.1435, 0.2876, 0.1461, 0.2783, 0.2027, 0.2699, 0.07826, 0.2628, 0.07364, 0.306, 0.0232, 0.3081, 0.02525, 0.3276, 0.006378, 0.3286, 0.03256, 0.3259, 0.03254, 0.3276, 0.006378, 0.3259, 0.03254, 0.3232, 0.03227, 0.3276, 0.006378, 0.3232, 0.03227, 0.3205, 0.03173, 0.3276, 0.006378, 0.3205, 0.03173, 0.3179, 0.03094, 0.3276, 0.006378, 0.3179, 0.03094, 0.3153, 0.0299, 0.3276, 0.006378, 0.3153, 0.0299, 0.3128, 0.0286, 0.3276, 0.006378, 0.3128, 0.0286, 0.3104, 0.02705, 0.3276, 0.006378, 0.3104, 0.02705, 0.3081, 0.02525, 0.7633, 0.5896, 0.7601, 0.5895, 0.7746, 0.4862, 0.7777, 0.4865, 0.9852, 0.0001943, 0.9883, 0.0005179, 0.9877, 0.1046, 0.9846, 0.1044, 0.3169, 0.7065, 0.328, 0.749, 0.3166, 0.7527, 0.3029, 0.71, 0.3582, 0.7005, 0.3612, 0.7427, 0.3508, 0.7439, 0.3446, 0.7018, 0.2888, 0.7143, 0.3051, 0.7574, 0.2937, 0.7629, 0.2747, 0.7195, 0.3308, 0.7037, 0.3394, 0.746, 0.328, 0.749, 0.3169, 0.7065, 0.2604, 0.7255, 0.2821, 0.7693, 0.2728, 0.7762, 0.2461, 0.7325, 0.3029, 0.71, 0.3166, 0.7527, 0.3051, 0.7574, 0.2888, 0.7143, 0.3446, 0.7018, 0.3508, 0.7439, 0.3394, 0.746, 0.3308, 0.7037, 0.2747, 0.7195, 0.2937, 0.7629, 0.2821, 0.7693, 0.2604, 0.7255, 0.3686, 0.8198, 0.369, 0.8229, 0.3652, 0.8237, 0.3675, 0.8199, 0.3442, 0.8406, 0.3489, 0.8399, 0.347, 0.8443, 0.3433, 0.8418, 0.3593, 0.7486, 0.3508, 0.7439, 0.3612, 0.7427, 0.3617, 0.7484, 0.2773, 0.7814, 0.2728, 0.7762, 0.2821, 0.7693, 0.2795, 0.7795, 0.3837, 0.07827, 0.3765, 0.08221, 0.344, 0.0274, 0.3463, 0.02567, 0.3464, 0.09231, 0.3387, 0.09343, 0.3313, 0.03233, 0.334, 0.03185, 0.4919, 0.3433, 0.497, 0.614, 0.4778, 0.6114, 0.4722, 0.3459, 0.4722, 0.3459, 0.4778, 0.6114, 0.4591, 0.6093, 0.4528, 0.3482, 0.4528, 0.3482, 0.4591, 0.6093, 0.4408, 0.6078, 0.4338, 0.3503, 0.3231, 0.09402, 0.3259, 0.03254, 0.3286, 0.03256, 0.3309, 0.094, 0.4338, 0.3503, 0.4408, 0.6078, 0.4228, 0.6067, 0.415, 0.3521, 0.415, 0.3521, 0.4228, 0.6067, 0.4051, 0.6061, 0.3964, 0.3537, 0.3964, 0.3537, 0.4051, 0.6061, 0.3875, 0.6059, 0.378, 0.3551, 0.378, 0.3551, 0.3875, 0.6059, 0.3702, 0.6062, 0.3596, 0.3562, 0.3541, 0.09063, 0.3464, 0.09231, 0.334, 0.03185, 0.3366, 0.03112, 0.3596, 0.3562, 0.3702, 0.6062, 0.3529, 0.6069, 0.3413, 0.3571, 0.4342, 0.1862, 0.4199, 0.191, 0.4003, 0.1352, 0.4114, 0.1304, 0.3633, 0.2032, 0.3493, 0.2047, 0.3443, 0.1488, 0.3556, 0.1474, 0.4057, 0.195, 0.3916, 0.1984, 0.3781, 0.1426, 0.3892, 0.1393, 0.3906, 0.07374, 0.3484, 0.0237, 0.3504, 0.0215, 0.3974, 0.0686, 0.3276, 0.006378, 0.3313, 0.03233, 0.3286, 0.03256, 0.3276, 0.006378, 0.334, 0.03185, 0.3313, 0.03233, 0.3276, 0.006378, 0.3366, 0.03112, 0.334, 0.03185, 0.3276, 0.006378, 0.3392, 0.03013, 0.3366, 0.03112, 0.3276, 0.006378, 0.3417, 0.02889, 0.3392, 0.03013, 0.3276, 0.006378, 0.344, 0.0274, 0.3417, 0.02889, 0.3276, 0.006378, 0.3463, 0.02567, 0.344, 0.0274, 0.3276, 0.006378, 0.3484, 0.0237, 0.3463, 0.02567, 0.9907, 0.2968, 0.9865, 0.2966, 0.9873, 0.1593, 0.9914, 0.1595, 0.3997, 0.7012, 0.4137, 0.7029, 0.4061, 0.7461, 0.3945, 0.744, 0.3582, 0.7005, 0.3719, 0.7, 0.3715, 0.7422, 0.3612, 0.7427, 0.4279, 0.7055, 0.4421, 0.7088, 0.4293, 0.7529, 0.4176, 0.749, 0.3858, 0.7002, 0.3997, 0.7012, 0.3945, 0.744, 0.383, 0.7427, 0.4566, 0.713, 0.471, 0.7182, 0.4508, 0.763, 0.4411, 0.7576, 0.4137, 0.7029, 0.4279, 0.7055, 0.4176, 0.749, 0.4061, 0.7461, 0.3719, 0.7, 0.3858, 0.7002, 0.383, 0.7427, 0.3715, 0.7422, 0.4421, 0.7088, 0.4566, 0.713, 0.4411, 0.7576, 0.4293, 0.7529, 0.3686, 0.8198, 0.3697, 0.8197, 0.3726, 0.8225, 0.369, 0.8229, 0.3938, 0.8332, 0.3948, 0.8342, 0.3916, 0.8369, 0.3901, 0.833, 0.3641, 0.7482, 0.3617, 0.7484, 0.3612, 0.7427, 0.3715, 0.7422, 0.4472, 0.7685, 0.4449, 0.7669, 0.4411, 0.7576, 0.4508, 0.763, 0.7663, 0.2951, 0.7633, 0.2943, 0.7777, 0.1912, 0.7808, 0.1918, 0.9865, 0.2966, 0.9823, 0.2968, 0.9833, 0.1594, 0.9873, 0.1593, 0.8002, 0.2955, 0.8043, 0.2963, 0.7853, 0.4323, 0.7813, 0.4316, 0.8086, 0.8844, 0.8043, 0.8848, 0.7853, 0.7488, 0.7893, 0.7484, 0.8002, 0.0001943, 0.8043, 0.001021, 0.7853, 0.137, 0.7813, 0.1363, 0.8043, 0.001021, 0.8086, 0.001368, 0.7893, 0.1374, 0.7853, 0.137, 0.9883, 0.0005179, 0.9914, 0.0002319, 0.9908, 0.1044, 0.9877, 0.1046, 0.7663, 0.5903, 0.7633, 0.5896, 0.7777, 0.4865, 0.7808, 0.4871, 0.7601, 0.5916, 0.7633, 0.5915, 0.7777, 0.6946, 0.7746, 0.6949, 0.4485, 0.1807, 0.4223, 0.1249, 0.4332, 0.1186, 0.463, 0.1743, 0.3906, 0.07374, 0.3837, 0.07827, 0.3463, 0.02567, 0.3484, 0.0237, 0.4273, 0.3005, 0.4095, 0.303, 0.4019, 0.2519, 0.4182, 0.2488, 0.3692, 0.08558, 0.3617, 0.08838, 0.3392, 0.03013, 0.3417, 0.02889, 0.3742, 0.3068, 0.3567, 0.3081, 0.3533, 0.2577, 0.3695, 0.2563, 0.4454, 0.2976, 0.4273, 0.3005, 0.4182, 0.2488, 0.4348, 0.2452, 0.4638, 0.2943, 0.4454, 0.2976, 0.4348, 0.2452, 0.4515, 0.241, 0.3774, 0.2011, 0.3633, 0.2032, 0.3556, 0.1474, 0.3669, 0.1453, 0.4095, 0.303, 0.3918, 0.3051, 0.3856, 0.2543, 0.4019, 0.2519, 0.321, 0.2058, 0.3217, 0.1496, 0.333, 0.1495, 0.3351, 0.2055, 0.3567, 0.3081, 0.3393, 0.309, 0.3372, 0.2586, 0.3533, 0.2577, 0.4199, 0.191, 0.4057, 0.195, 0.3892, 0.1393, 0.4003, 0.1352, 0.3765, 0.08221, 0.3692, 0.08558, 0.3417, 0.02889, 0.344, 0.0274, 0.3916, 0.1984, 0.3774, 0.2011, 0.3669, 0.1453, 0.3781, 0.1426, 0.3617, 0.08838, 0.3541, 0.09063, 0.3366, 0.03112, 0.3392, 0.03013, 0.2199, 0.1893, 0.205, 0.184, 0.2308, 0.1262, 0.2421, 0.1316, 0.1943, 0.3021, 0.2042, 0.2464, 0.2216, 0.25, 0.2135, 0.3044, 0.3918, 0.3051, 0.3742, 0.3068, 0.3695, 0.2563, 0.3856, 0.2543, 0.2506, 0.3077, 0.2556, 0.2552, 0.2722, 0.257, 0.2687, 0.3088, 0.2921, 0.08848, 0.3153, 0.0299, 0.3179, 0.03094, 0.2998, 0.09071, 0.3042, 0.3096, 0.3049, 0.2588, 0.3211, 0.259, 0.3218, 0.3095, 0.2322, 0.3063, 0.2387, 0.2529, 0.2556, 0.2552, 0.2506, 0.3077, 0.2135, 0.3044, 0.2216, 0.25, 0.2387, 0.2529, 0.2322, 0.3063, 0.2926, 0.2044, 0.299, 0.1479, 0.3103, 0.1491, 0.3068, 0.2054, 0.2998, 0.09071, 0.3179, 0.03094, 0.3205, 0.03173, 0.3075, 0.09238, 0.3493, 0.2047, 0.3351, 0.2055, 0.333, 0.1495, 0.3443, 0.1488, 0.3387, 0.09343, 0.3309, 0.094, 0.3286, 0.03256, 0.3313, 0.03233, 0.2494, 0.1975, 0.2648, 0.1403, 0.2762, 0.1435, 0.2639, 0.2004, 0.2845, 0.08566, 0.3128, 0.0286, 0.3153, 0.0299, 0.2921, 0.08848, 0.2687, 0.3088, 0.2722, 0.257, 0.2886, 0.2582, 0.2865, 0.3094, 0.2783, 0.2027, 0.2876, 0.1461, 0.299, 0.1479, 0.2926, 0.2044, 0.4826, 0.2905, 0.4638, 0.2943, 0.4515, 0.241, 0.4685, 0.2361, 0.4485, 0.1807, 0.4342, 0.1862, 0.4114, 0.1304, 0.4223, 0.1249, 0.3218, 0.3095, 0.3211, 0.259, 0.3372, 0.2586, 0.3393, 0.309, 0.5417, 0.2758, 0.5213, 0.2171, 0.5398, 0.2091, 0.5627, 0.2696, 0.41, 0.05652, 0.3537, 0.01641, 0.355, 0.01354, 0.4158, 0.04957, 0.6071, 0.2552, 0.5782, 0.1899, 0.5983, 0.1785, 0.631, 0.2467, 0.5215, 0.2813, 0.5033, 0.2242, 0.5213, 0.2171, 0.5417, 0.2758, 0.5018, 0.2861, 0.4858, 0.2305, 0.5033, 0.2242, 0.5215, 0.2813, 0.5221, 0.1396, 0.4747, 0.08497, 0.4845, 0.07418, 0.5372, 0.1281, 0.4158, 0.04957, 0.355, 0.01354, 0.3561, 0.01048, 0.4212, 0.042, 0.1113, 0.131, 0.09519, 0.1175, 0.1565, 0.06157, 0.1662, 0.07401, 0.4305, 0.02502, 0.3573, 0.003785, 0.3575, 0.0001943, 0.4342, 0.01563, 0.4776, 0.1671, 0.4438, 0.1115, 0.4544, 0.1036, 0.4923, 0.159, 0.4039, 0.06287, 0.3521, 0.01906, 0.3537, 0.01641, 0.41, 0.05652, 0.5627, 0.2696, 0.5398, 0.2091, 0.5587, 0.2001, 0.5845, 0.2628, 0.5071, 0.1499, 0.4647, 0.09476, 0.4747, 0.08497, 0.5221, 0.1396, 0.2199, 0.1893, 0.2421, 0.1316, 0.2534, 0.1363, 0.2347, 0.1938, 0.2699, 0.07826, 0.3081, 0.02525, 0.3104, 0.02705, 0.2771, 0.08226, 0.4826, 0.2905, 0.4685, 0.2361, 0.4858, 0.2305, 0.5018, 0.2861, 0.1335, 0.2919, 0.1118, 0.2874, 0.1304, 0.2245, 0.1496, 0.2312, 0.2493, 0.06254, 0.243, 0.05604, 0.3008, 0.01564, 0.3023, 0.01839, 0.06559, 0.2761, 0.0407, 0.2693, 0.06897, 0.1975, 0.09019, 0.2078, 0.1544, 0.2959, 0.1335, 0.2919, 0.1496, 0.2312, 0.1683, 0.2371, 0.1746, 0.2993, 0.1544, 0.2959, 0.1683, 0.2371, 0.1864, 0.2421, 0.1433, 0.1534, 0.1274, 0.1429, 0.1764, 0.08527, 0.1869, 0.09542, 0.1118, 0.2874, 0.08922, 0.2821, 0.1107, 0.2167, 0.1304, 0.2245, 0.631, 0.2467, 0.5983, 0.1785, 0.619, 0.1657, 0.6562, 0.2371, 0.5524, 0.1152, 0.4938, 0.06232, 0.5027, 0.04937, 0.5678, 0.1007, 0.1898, 0.1779, 0.1745, 0.1708, 0.2086, 0.1126, 0.2196, 0.1198, 0.2559, 0.0684, 0.2493, 0.06254, 0.3023, 0.01839, 0.3041, 0.02091, 0.159, 0.1626, 0.1433, 0.1534, 0.1869, 0.09542, 0.1976, 0.1045, 0.243, 0.05604, 0.2372, 0.0489, 0.2995, 0.01267, 0.3008, 0.01564, 0.4342, 0.1862, 0.4485, 0.1807, 0.4685, 0.2361, 0.4515, 0.241, 0.3837, 0.07827, 0.3906, 0.07374, 0.4223, 0.1249, 0.4114, 0.1304, 0.3916, 0.1984, 0.4057, 0.195, 0.4182, 0.2488, 0.4019, 0.2519, 0.3617, 0.08838, 0.3692, 0.08558, 0.3892, 0.1393, 0.3781, 0.1426, 0.3493, 0.2047, 0.3633, 0.2032, 0.3695, 0.2563, 0.3533, 0.2577, 0.3387, 0.09343, 0.3464, 0.09231, 0.3556, 0.1474, 0.3443, 0.1488, 0.4199, 0.191, 0.4342, 0.1862, 0.4515, 0.241, 0.4348, 0.2452, 0.3765, 0.08221, 0.3837, 0.07827, 0.4114, 0.1304, 0.4003, 0.1352, 0.3774, 0.2011, 0.3916, 0.1984, 0.4019, 0.2519, 0.3856, 0.2543, 0.3541, 0.09063, 0.3617, 0.08838, 0.3781, 0.1426, 0.3669, 0.1453, 0.3351, 0.2055, 0.3493, 0.2047, 0.3533, 0.2577, 0.3372, 0.2586, 0.3309, 0.094, 0.3387, 0.09343, 0.3443, 0.1488, 0.333, 0.1495, 0.4057, 0.195, 0.4199, 0.191, 0.4348, 0.2452, 0.4182, 0.2488, 0.3692, 0.08558, 0.3765, 0.08221, 0.4003, 0.1352, 0.3892, 0.1393, 0.3633, 0.2032, 0.3774, 0.2011, 0.3856, 0.2543, 0.3695, 0.2563, 0.3464, 0.09231, 0.3541, 0.09063, 0.3669, 0.1453, 0.3556, 0.1474, 0.2199, 0.1893, 0.2347, 0.1938, 0.2216, 0.25, 0.2042, 0.2464, 0.2699, 0.07826, 0.2771, 0.08226, 0.2534, 0.1363, 0.2421, 0.1316, 0.2639, 0.2004, 0.2783, 0.2027, 0.2722, 0.257, 0.2556, 0.2552, 0.2921, 0.08848, 0.2998, 0.09071, 0.2876, 0.1461, 0.2762, 0.1435, 0.3068, 0.2054, 0.321, 0.2058, 0.3211, 0.259, 0.3049, 0.2588, 0.3153, 0.09348, 0.3231, 0.09402, 0.3217, 0.1496, 0.3103, 0.1491, 0.2347, 0.1938, 0.2494, 0.1975, 0.2387, 0.2529, 0.2216, 0.25, 0.2771, 0.08226, 0.2845, 0.08566, 0.2648, 0.1403, 0.2534, 0.1363, 0.2783, 0.2027, 0.2926, 0.2044, 0.2886, 0.2582, 0.2722, 0.257, 0.2998, 0.09071, 0.3075, 0.09238, 0.299, 0.1479, 0.2876, 0.1461, 0.321, 0.2058, 0.3351, 0.2055, 0.3372, 0.2586, 0.3211, 0.259, 0.3231, 0.09402, 0.3309, 0.094, 0.333, 0.1495, 0.3217, 0.1496, 0.2494, 0.1975, 0.2639, 0.2004, 0.2556, 0.2552, 0.2387, 0.2529, 0.2845, 0.08566, 0.2921, 0.08848, 0.2762, 0.1435, 0.2648, 0.1403, 0.2926, 0.2044, 0.3068, 0.2054, 0.3049, 0.2588, 0.2886, 0.2582, 0.3075, 0.09238, 0.3153, 0.09348, 0.3103, 0.1491, 0.299, 0.1479, 0.4485, 0.1807, 0.463, 0.1743, 0.4858, 0.2305, 0.4685, 0.2361, 0.3906, 0.07374, 0.3974, 0.0686, 0.4332, 0.1186, 0.4223, 0.1249, 0.4923, 0.159, 0.5071, 0.1499, 0.5398, 0.2091, 0.5213, 0.2171, 0.41, 0.05652, 0.4158, 0.04957, 0.4647, 0.09476, 0.4544, 0.1036, 0.5372, 0.1281, 0.5524, 0.1152, 0.5983, 0.1785, 0.5782, 0.1899, 0.4261, 0.03382, 0.4305, 0.02502, 0.4938, 0.06232, 0.4845, 0.07418, 0.463, 0.1743, 0.4776, 0.1671, 0.5033, 0.2242, 0.4858, 0.2305, 0.3974, 0.0686, 0.4039, 0.06287, 0.4438, 0.1115, 0.4332, 0.1186, 0.5071, 0.1499, 0.5221, 0.1396, 0.5587, 0.2001, 0.5398, 0.2091, 0.4158, 0.04957, 0.4212, 0.042, 0.4747, 0.08497, 0.4647, 0.09476, 0.5524, 0.1152, 0.5678, 0.1007, 0.619, 0.1657, 0.5983, 0.1785, 0.4305, 0.02502, 0.4342, 0.01563, 0.5027, 0.04937, 0.4938, 0.06232, 0.4776, 0.1671, 0.4923, 0.159, 0.5213, 0.2171, 0.5033, 0.2242, 0.4039, 0.06287, 0.41, 0.05652, 0.4544, 0.1036, 0.4438, 0.1115, 0.5221, 0.1396, 0.5372, 0.1281, 0.5782, 0.1899, 0.5587, 0.2001, 0.4212, 0.042, 0.4261, 0.03382, 0.4845, 0.07418, 0.4747, 0.08497, 0.205, 0.184, 0.2199, 0.1893, 0.2042, 0.2464, 0.1864, 0.2421, 0.2628, 0.07364, 0.2699, 0.07826, 0.2421, 0.1316, 0.2308, 0.1262, 0.159, 0.1626, 0.1745, 0.1708, 0.1496, 0.2312, 0.1304, 0.2245, 0.243, 0.05604, 0.2493, 0.06254, 0.2086, 0.1126, 0.1976, 0.1045, 0.1113, 0.131, 0.1274, 0.1429, 0.09019, 0.2078, 0.06897, 0.1975, 0.2268, 0.03272, 0.2317, 0.04113, 0.1764, 0.08527, 0.1662, 0.07401, 0.1898, 0.1779, 0.205, 0.184, 0.1864, 0.2421, 0.1683, 0.2371, 0.2559, 0.0684, 0.2628, 0.07364, 0.2308, 0.1262, 0.2196, 0.1198, 0.1433, 0.1534, 0.159, 0.1626, 0.1304, 0.2245, 0.1107, 0.2167, 0.2372, 0.0489, 0.243, 0.05604, 0.1976, 0.1045, 0.1869, 0.09542, 0.09519, 0.1175, 0.1113, 0.131, 0.06897, 0.1975, 0.04693, 0.1857, 0.2225, 0.02369, 0.2268, 0.03272, 0.1662, 0.07401, 0.1565, 0.06157, 0.1745, 0.1708, 0.1898, 0.1779, 0.1683, 0.2371, 0.1496, 0.2312, 0.2493, 0.06254, 0.2559, 0.0684, 0.2196, 0.1198, 0.2086, 0.1126, 0.1274, 0.1429, 0.1433, 0.1534, 0.1107, 0.2167, 0.09019, 0.2078, 0.2317, 0.04113, 0.2372, 0.0489, 0.1869, 0.09542, 0.1764, 0.08527, 0.0407, 0.2693, 0.01426, 0.2615, 0.04693, 0.1857, 0.06897, 0.1975, 0.02731, 0.3418, 0.0001943, 0.3393, 0.01426, 0.2615, 0.0407, 0.2693, 0.6496, 0.3164, 0.631, 0.2467, 0.6562, 0.2371, 0.676, 0.3119, 0.1019, 0.3492, 0.07806, 0.3469, 0.08922, 0.2821, 0.1118, 0.2874, 0.1684, 0.3547, 0.1469, 0.3531, 0.1544, 0.2959, 0.1746, 0.2993, 0.1469, 0.3531, 0.1248, 0.3513, 0.1335, 0.2919, 0.1544, 0.2959, 0.05324, 0.3444, 0.02731, 0.3418, 0.0407, 0.2693, 0.06559, 0.2761, 0.1248, 0.3513, 0.1019, 0.3492, 0.1118, 0.2874, 0.1335, 0.2919, 0.4919, 0.3433, 0.4826, 0.2905, 0.5018, 0.2861, 0.5123, 0.3403, 0.5772, 0.3296, 0.5627, 0.2696, 0.5845, 0.2628, 0.6004, 0.3254, 0.5123, 0.3403, 0.5018, 0.2861, 0.5215, 0.2813, 0.5333, 0.3371, 0.5333, 0.3371, 0.5215, 0.2813, 0.5417, 0.2758, 0.5549, 0.3335, 0.6245, 0.321, 0.6071, 0.2552, 0.631, 0.2467, 0.6496, 0.3164, 0.5549, 0.3335, 0.5417, 0.2758, 0.5627, 0.2696, 0.5772, 0.3296, 0.3229, 0.3578, 0.3218, 0.3095, 0.3393, 0.309, 0.3413, 0.3571, 0.4919, 0.3433, 0.4722, 0.3459, 0.4638, 0.2943, 0.4826, 0.2905, 0.2672, 0.3584, 0.2687, 0.3088, 0.2865, 0.3094, 0.2859, 0.3584, 0.2093, 0.3569, 0.2135, 0.3044, 0.2322, 0.3063, 0.2289, 0.3576, 0.2289, 0.3576, 0.2322, 0.3063, 0.2506, 0.3077, 0.2482, 0.3581, 0.3045, 0.3582, 0.3042, 0.3096, 0.3218, 0.3095, 0.3229, 0.3578, 0.2482, 0.3581, 0.2506, 0.3077, 0.2687, 0.3088, 0.2672, 0.3584, 0.3964, 0.3537, 0.378, 0.3551, 0.3742, 0.3068, 0.3918, 0.3051, 0.1892, 0.356, 0.1943, 0.3021, 0.2135, 0.3044, 0.2093, 0.3569, 0.3596, 0.3562, 0.3413, 0.3571, 0.3393, 0.309, 0.3567, 0.3081, 0.415, 0.3521, 0.3964, 0.3537, 0.3918, 0.3051, 0.4095, 0.303, 0.4722, 0.3459, 0.4528, 0.3482, 0.4454, 0.2976, 0.4638, 0.2943, 0.4528, 0.3482, 0.4338, 0.3503, 0.4273, 0.3005, 0.4454, 0.2976, 0.378, 0.3551, 0.3596, 0.3562, 0.3567, 0.3081, 0.3742, 0.3068, 0.4338, 0.3503, 0.415, 0.3521, 0.4095, 0.303, 0.4273, 0.3005, 0.2859, 0.3584, 0.2865, 0.3094, 0.3042, 0.3096, 0.3045, 0.3582, 0.6004, 0.3254, 0.5845, 0.2628, 0.6071, 0.2552, 0.6245, 0.321, 0.07806, 0.3469, 0.05324, 0.3444, 0.06559, 0.2761, 0.08922, 0.2821, 0.1892, 0.356, 0.1684, 0.3547, 0.1746, 0.2993, 0.1943, 0.3021, 0.4591, 0.6093, 0.4778, 0.6114, 0.4692, 0.6636, 0.4523, 0.6604, 0.4523, 0.6604, 0.4692, 0.6636, 0.4566, 0.713, 0.4421, 0.7088, 0.3702, 0.6062, 0.3875, 0.6059, 0.3872, 0.6541, 0.3713, 0.6542, 0.3713, 0.6542, 0.3872, 0.6541, 0.3858, 0.7002, 0.3719, 0.7, 0.4228, 0.6067, 0.4408, 0.6078, 0.4357, 0.6579, 0.4193, 0.656, 0.4193, 0.656, 0.4357, 0.6579, 0.4279, 0.7055, 0.4137, 0.7029, 0.4778, 0.6114, 0.497, 0.614, 0.4865, 0.6676, 0.4692, 0.6636, 0.4692, 0.6636, 0.4865, 0.6676, 0.471, 0.7182, 0.4566, 0.713, 0.3875, 0.6059, 0.4051, 0.6061, 0.4032, 0.6547, 0.3872, 0.6541, 0.3872, 0.6541, 0.4032, 0.6547, 0.3997, 0.7012, 0.3858, 0.7002, 0.4408, 0.6078, 0.4591, 0.6093, 0.4523, 0.6604, 0.4357, 0.6579, 0.4357, 0.6579, 0.4523, 0.6604, 0.4421, 0.7088, 0.4279, 0.7055, 0.3529, 0.6069, 0.3702, 0.6062, 0.3713, 0.6542, 0.3555, 0.6548, 0.3555, 0.6548, 0.3713, 0.6542, 0.3719, 0.7, 0.3582, 0.7005, 0.4051, 0.6061, 0.4228, 0.6067, 0.4193, 0.656, 0.4032, 0.6547, 0.4032, 0.6547, 0.4193, 0.656, 0.4137, 0.7029, 0.3997, 0.7012, 0.2463, 0.6203, 0.2587, 0.6714, 0.2418, 0.6765, 0.2276, 0.6243, 0.2587, 0.6714, 0.2747, 0.7195, 0.2604, 0.7255, 0.2418, 0.6765, 0.3355, 0.608, 0.3396, 0.656, 0.3238, 0.6577, 0.3181, 0.6095, 0.3396, 0.656, 0.3446, 0.7018, 0.3308, 0.7037, 0.3238, 0.6577, 0.2828, 0.6139, 0.2916, 0.6632, 0.2753, 0.6669, 0.2647, 0.6168, 0.2916, 0.6632, 0.3029, 0.71, 0.2888, 0.7143, 0.2753, 0.6669, 0.2276, 0.6243, 0.2418, 0.6765, 0.2246, 0.6824, 0.2083, 0.6288, 0.2418, 0.6765, 0.2604, 0.7255, 0.2461, 0.7325, 0.2246, 0.6824, 0.3181, 0.6095, 0.3238, 0.6577, 0.3078, 0.6602, 0.3005, 0.6115, 0.3238, 0.6577, 0.3308, 0.7037, 0.3169, 0.7065, 0.3078, 0.6602, 0.2647, 0.6168, 0.2753, 0.6669, 0.2587, 0.6714, 0.2463, 0.6203, 0.2753, 0.6669, 0.2888, 0.7143, 0.2747, 0.7195, 0.2587, 0.6714, 0.3529, 0.6069, 0.3555, 0.6548, 0.3396, 0.656, 0.3355, 0.608, 0.3555, 0.6548, 0.3582, 0.7005, 0.3446, 0.7018, 0.3396, 0.656, 0.3005, 0.6115, 0.3078, 0.6602, 0.2916, 0.6632, 0.2828, 0.6139, 0.3078, 0.6602, 0.3169, 0.7065, 0.3029, 0.71, 0.2916, 0.6632, 0.5367, 0.6205, 0.5224, 0.6778, 0.5042, 0.6723, 0.5166, 0.617, 0.5224, 0.6778, 0.5009, 0.7315, 0.4858, 0.7243, 0.5042, 0.6723, 0.6501, 0.6433, 0.6266, 0.7188, 0.6034, 0.7085, 0.6253, 0.6384, 0.6266, 0.7188, 0.584, 0.787, 0.5661, 0.7726, 0.6034, 0.7085, 0.5792, 0.6288, 0.5609, 0.6913, 0.5413, 0.6841, 0.5575, 0.6245, 0.5609, 0.6913, 0.5324, 0.7493, 0.5165, 0.7397, 0.5413, 0.6841, 0.5166, 0.617, 0.5042, 0.6723, 0.4865, 0.6676, 0.497, 0.614, 0.5042, 0.6723, 0.4858, 0.7243, 0.471, 0.7182, 0.4865, 0.6676, 0.6253, 0.6384, 0.6034, 0.7085, 0.5816, 0.6994, 0.6017, 0.6335, 0.6034, 0.7085, 0.5661, 0.7726, 0.5489, 0.7602, 0.5816, 0.6994, 0.5575, 0.6245, 0.5413, 0.6841, 0.5224, 0.6778, 0.5367, 0.6205, 0.5413, 0.6841, 0.5165, 0.7397, 0.5009, 0.7315, 0.5224, 0.6778, 0.676, 0.6479, 0.6518, 0.7303, 0.6266, 0.7188, 0.6501, 0.6433, 0.6518, 0.7303, 0.6028, 0.8035, 0.584, 0.787, 0.6266, 0.7188, 0.6017, 0.6335, 0.5816, 0.6994, 0.5609, 0.6913, 0.5792, 0.6288, 0.5816, 0.6994, 0.5489, 0.7602, 0.5324, 0.7493, 0.5609, 0.6913, 0.1685, 0.6394, 0.1887, 0.6339, 0.207, 0.6891, 0.1888, 0.6966, 0.1888, 0.6966, 0.207, 0.6891, 0.2315, 0.7406, 0.2166, 0.7497, 0.05478, 0.673, 0.07961, 0.6658, 0.1082, 0.736, 0.08502, 0.7487, 0.08502, 0.7487, 0.1082, 0.736, 0.1526, 0.7994, 0.1351, 0.8161, 0.1259, 0.6519, 0.1476, 0.6454, 0.17, 0.705, 0.1504, 0.7143, 0.1504, 0.7143, 0.17, 0.705, 0.2013, 0.76, 0.1856, 0.7716, 0.1887, 0.6339, 0.2083, 0.6288, 0.2246, 0.6824, 0.207, 0.6891, 0.207, 0.6891, 0.2246, 0.6824, 0.2461, 0.7325, 0.2315, 0.7406, 0.07961, 0.6658, 0.1033, 0.6587, 0.1299, 0.7247, 0.1082, 0.736, 0.1082, 0.736, 0.1299, 0.7247, 0.1693, 0.7847, 0.1526, 0.7994, 0.1476, 0.6454, 0.1685, 0.6394, 0.1888, 0.6966, 0.17, 0.705, 0.17, 0.705, 0.1888, 0.6966, 0.2166, 0.7497, 0.2013, 0.76, 0.02875, 0.6798, 0.05478, 0.673, 0.08502, 0.7487, 0.05995, 0.7627, 0.05995, 0.7627, 0.08502, 0.7487, 0.1351, 0.8161, 0.117, 0.835, 0.1033, 0.6587, 0.1259, 0.6519, 0.1504, 0.7143, 0.1299, 0.7247, 0.1299, 0.7247, 0.1504, 0.7143, 0.1856, 0.7716, 0.1693, 0.7847, 0.9039, 0.2716, 0.8833, 0.118, 0.9846, 0.1044, 0.9833, 0.1594, 0.8829, 0.03675, 0.8829, 0.1917, 0.7808, 0.1918, 0.7893, 0.1374, 0.7189, 0.872, 0.6764, 0.723, 0.7746, 0.6949, 0.7813, 0.7495, 0.6764, 0.1628, 0.7189, 0.01378, 0.7813, 0.1363, 0.7746, 0.1909, 0.6764, 0.4581, 0.7189, 0.309, 0.7813, 0.4316, 0.7746, 0.4862, 0.9856, 0.2973, 0.9856, 0.4524, 0.8919, 0.3516, 0.8833, 0.2972, 0.8829, 0.332, 0.8829, 0.487, 0.7808, 0.4871, 0.7893, 0.4327, 0.7853, 0.7488, 0.7813, 0.7495, 0.7746, 0.6949, 0.7777, 0.6946, 0.7813, 0.4316, 0.7853, 0.4323, 0.7777, 0.4865, 0.7746, 0.4862, 0.7853, 0.7488, 0.7777, 0.6946, 0.7808, 0.694, 0.7893, 0.7484, 0.7893, 0.1374, 0.7808, 0.1918, 0.7777, 0.1912, 0.7853, 0.137, 0.9873, 0.1593, 0.9877, 0.1046, 0.9908, 0.1044, 0.9914, 0.1595, 0.7893, 0.4327, 0.7808, 0.4871, 0.7777, 0.4865, 0.7853, 0.4323, 0.9873, 0.1593, 0.9833, 0.1594, 0.9846, 0.1044, 0.9877, 0.1046, 0.7813, 0.1363, 0.7853, 0.137, 0.7777, 0.1912, 0.7746, 0.1909, 0.3697, 0.8197, 0.3641, 0.7482, 0.3715, 0.7422, 0.3726, 0.8225, 0.4449, 0.7669, 0.3938, 0.8332, 0.3901, 0.833, 0.4411, 0.7576, 0.3945, 0.744, 0.4061, 0.7461, 0.3822, 0.8248, 0.3791, 0.8234, 0.4176, 0.749, 0.4293, 0.7529, 0.3878, 0.8295, 0.3851, 0.8268, 0.383, 0.7427, 0.3945, 0.744, 0.3791, 0.8234, 0.3759, 0.8227, 0.8829, 0.6941, 0.8829, 0.849, 0.7893, 0.7484, 0.7808, 0.694, 0.4061, 0.7461, 0.4176, 0.749, 0.3851, 0.8268, 0.3822, 0.8248, 0.3715, 0.7422, 0.383, 0.7427, 0.3759, 0.8227, 0.3726, 0.8225, 0.4293, 0.7529, 0.4411, 0.7576, 0.3901, 0.833, 0.3878, 0.8295, 0.3675, 0.8199, 0.3652, 0.8237, 0.3508, 0.7439, 0.3593, 0.7486, 0.2795, 0.7795, 0.2821, 0.7693, 0.3489, 0.8399, 0.3442, 0.8406, 0.328, 0.749, 0.359, 0.827, 0.3561, 0.8295, 0.3166, 0.7527, 0.3051, 0.7574, 0.3534, 0.8324, 0.3509, 0.8359, 0.2937, 0.7629, 0.3394, 0.746, 0.362, 0.8251, 0.359, 0.827, 0.328, 0.749, 0.3166, 0.7527, 0.3561, 0.8295, 0.3534, 0.8324, 0.3051, 0.7574, 0.3508, 0.7439, 0.3652, 0.8237, 0.362, 0.8251, 0.3394, 0.746, 0.2937, 0.7629, 0.3509, 0.8359, 0.3489, 0.8399, 0.2821, 0.7693, 0.3703, 0.9028, 0.3671, 0.8944, 0.5273, 0.8374, 0.5232, 0.8535, 0.4495, 0.7701, 0.4615, 0.7697, 0.3944, 0.842, 0.3957, 0.8352, 0.5058, 0.8088, 0.393, 0.8669, 0.3955, 0.8589, 0.495, 0.7971, 0.484, 0.7868, 0.3962, 0.8522, 0.3957, 0.8466, 0.4728, 0.7777, 0.5165, 0.8219, 0.3875, 0.8763, 0.393, 0.8669, 0.5058, 0.8088, 0.495, 0.7971, 0.3955, 0.8589, 0.3962, 0.8522, 0.484, 0.7868, 0.5273, 0.8374, 0.3671, 0.8944, 0.3875, 0.8763, 0.5165, 0.8219, 0.4728, 0.7777, 0.3957, 0.8466, 0.3944, 0.842, 0.4615, 0.7697, 0.3609, 0.9032, 0.2044, 0.879, 0.1987, 0.864, 0.3608, 0.8925, 0.2752, 0.7835, 0.3423, 0.8431, 0.3445, 0.8502, 0.2624, 0.7849, 0.2191, 0.8321, 0.2297, 0.8183, 0.3458, 0.8701, 0.3488, 0.8776, 0.2405, 0.8059, 0.2514, 0.7948, 0.3439, 0.8563, 0.3442, 0.8629, 0.2087, 0.8473, 0.2191, 0.8321, 0.3488, 0.8776, 0.3537, 0.8853, 0.2297, 0.8183, 0.2405, 0.8059, 0.3442, 0.8629, 0.3458, 0.8701, 0.1987, 0.864, 0.2087, 0.8473, 0.3537, 0.8853, 0.3608, 0.8925, 0.2514, 0.7948, 0.2624, 0.7849, 0.3445, 0.8502, 0.3439, 0.8563, 0.9416, 0.511, 0.9932, 0.4834, 0.9976, 0.494, 0.9416, 0.511, 0.9976, 0.494, 0.9998, 0.5052, 0.9416, 0.511, 0.9998, 0.5052, 0.9998, 0.5167, 0.9416, 0.511, 0.9998, 0.5167, 0.9976, 0.528, 0.9416, 0.511, 0.9976, 0.528, 0.9932, 0.5386, 0.9416, 0.511, 0.9932, 0.5386, 0.9868, 0.5481, 0.9416, 0.511, 0.9868, 0.5481, 0.9787, 0.5562, 0.9416, 0.511, 0.9787, 0.5562, 0.9692, 0.5626, 0.9416, 0.511, 0.9868, 0.4739, 0.9932, 0.4834, 0.9416, 0.511, 0.9787, 0.4657, 0.9868, 0.4739, 0.9416, 0.511, 0.9692, 0.4594, 0.9787, 0.4657, 0.9416, 0.511, 0.9586, 0.455, 0.9692, 0.4594, 0.9416, 0.511, 0.9473, 0.4527, 0.9586, 0.455, 0.9416, 0.511, 0.9358, 0.4527, 0.9473, 0.4527, 0.9416, 0.511, 0.9246, 0.455, 0.9358, 0.4527, 0.9416, 0.511, 0.914, 0.4594, 0.9246, 0.455, 0.9416, 0.511, 0.8963, 0.5481, 0.89, 0.5386, 0.9416, 0.511, 0.9044, 0.5562, 0.8963, 0.5481, 0.9416, 0.511, 0.914, 0.5626, 0.9044, 0.5562, 0.9416, 0.511, 0.9246, 0.567, 0.914, 0.5626, 0.9416, 0.511, 0.9358, 0.5692, 0.9246, 0.567, 0.9416, 0.511, 0.9473, 0.5692, 0.9358, 0.5692, 0.9416, 0.511, 0.9586, 0.567, 0.9473, 0.5692, 0.9416, 0.511, 0.9692, 0.5626, 0.9586, 0.567, 0.9416, 0.511, 0.89, 0.5386, 0.8856, 0.528, 0.9416, 0.511, 0.8856, 0.528, 0.8833, 0.5167, 0.9416, 0.511, 0.8833, 0.5167, 0.8833, 0.5052, 0.9416, 0.511, 0.8833, 0.5052, 0.8856, 0.494, 0.9416, 0.511, 0.8856, 0.494, 0.89, 0.4834, 0.9416, 0.511, 0.89, 0.4834, 0.8963, 0.4739, 0.9416, 0.511, 0.8963, 0.4739, 0.9044, 0.4657, 0.9416, 0.511, 0.9044, 0.4657, 0.914, 0.4594])
me_cube.materials.append(mat_material)
me_cube.use_remesh_preserve_volume = False
me_cube.use_remesh_preserve_attributes = False
me_cube.use_mirror_vertex_groups = False
me_cube.update()

# ---- objects
ob_cube = bpy.data.objects.new('Cube', me_cube)
ob_light = bpy.data.objects.new('Light', light_light)
ob_camera = bpy.data.objects.new('Camera', cam_camera)

# ---- transforms, parenting, visibility, modifiers, constraints
ob_cube.location = (0.0, 0.0, 0.0)
ob_cube.lock_rotations_4d = False
ob_cube.empty_display_type = 'ARROWS'
ob_cube.lineart.crease_threshold = 0.0
ob_light.location = (4.076, 1.005, 5.904)
ob_light.rotation_euler = (0.6503, 0.05522, 1.866)
ob_light.lock_rotations_4d = False
ob_light.empty_display_type = 'ARROWS'
ob_light.color = (0.0, 0.0, 0.0, 0.0)
ob_light.lineart.crease_threshold = 0.0
ob_camera.location = (7.359, -6.926, 4.958)
ob_camera.rotation_euler = (1.109, 0.0, 0.8149)
ob_camera.lock_rotations_4d = False
ob_camera.empty_display_type = 'ARROWS'
ob_camera.color = (0.0, 0.0, 0.0, 0.0)
ob_camera.display_type = 'WIRE'
ob_camera.lineart.crease_threshold = 0.0

# ---- collection membership
col_collection.objects.link(ob_cube)
col_collection.objects.link(ob_light)
col_collection.objects.link(ob_camera)

# ---- scene / render settings (as saved in the file)
scene.camera = ob_camera
scene.frame_start = 1; scene.frame_end = 250; scene.frame_set(5)
scene.render.engine = 'BLENDER_EEVEE_NEXT'
scene.cycles.use_denoising = False
scene.cycles.samples = 128
scene.cycles.sampling_pattern = 'TABULATED_SOBOL'
scene.cycles.use_adaptive_sampling = False
scene.cycles.use_light_tree = False
scene.view_settings.view_transform = 'Filmic'
bpy.context.view_layer.update()
